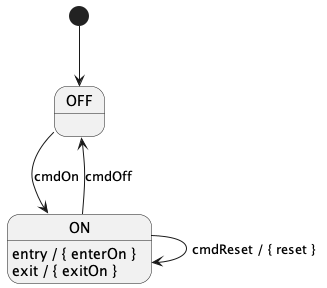

The diagram above was rendered by PlantUML. Its source (embedded in the PNG):
@startuml

[*] --> OFF

state OFF

state ON {
  ON: entry / { enterOn }
  ON: exit / { exitOn }
}

OFF --> ON : cmdOn
ON --> OFF : cmdOff
ON --> ON : cmdReset / { reset }

@enduml